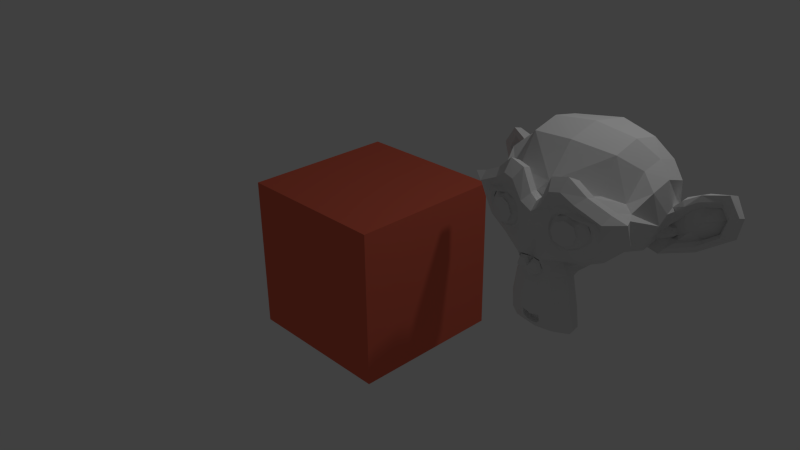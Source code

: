# Source: test.blend  (saved by Blender 2.75.0; exported with 4.5.12 LTS)
import bpy
from mathutils import Matrix  # noqa: F401  (used for matrix-valued properties, if any)

bpy.ops.wm.read_factory_settings(use_empty=True)
scene = bpy.context.scene
scene.name = 'Scene'

# ---- collections
col_collection_1 = bpy.data.collections.new('Collection 1'); scene.collection.children.link(col_collection_1)

# ---- materials (node trees are filled in below, after node groups)
mat_material_002 = bpy.data.materials.new('Material.002')
mat_material_002.alpha_threshold = 0.0
mat_material_002.use_transparent_shadow = False
mat_material_002.roughness = 0.5
mat_material = bpy.data.materials.new('Material')
mat_material.alpha_threshold = 0.0
mat_material.use_transparent_shadow = False
mat_material.diffuse_color = (0.8, 0.1495, 0.08909, 1.0)
mat_material.roughness = 0.5
mat_material.line_color = (0.0, 0.0, 0.0, 1.0)

# ---- material node trees

# ---- world
world_world = bpy.data.worlds.new('World'); scene.world = world_world
world_world.color = (0.05088, 0.05088, 0.05088)
world_world.use_sun_shadow = False
world_world.sun_shadow_jitter_overblur = 0.0
world_world.cycles.sampling_method = 'MANUAL'
world_world.cycles.sample_map_resolution = 256

# ---- cameras
cam_camera = bpy.data.cameras.new('Camera')
cam_camera.clip_end = 100.0
cam_camera.lens = 35.0
cam_camera.sensor_width = 32.0
cam_camera.sensor_height = 18.0
cam_camera.ortho_scale = 7.314
cam_camera.dof.focus_distance = 0.0
cam_camera.dof.aperture_fstop = 128.0

# ---- lights
light_lamp = bpy.data.lights.new('Lamp', 'POINT')
light_lamp.transmission_factor = 0.0
light_lamp.cutoff_distance = 30.0
light_lamp.energy = 100.0
light_lamp.shadow_buffer_clip_start = 1.001
light_lamp.shadow_soft_size = 0.1
light_lamp.shadow_maximum_resolution = 0.006
light_lamp.use_absolute_resolution = True
light_lamp.cycles.use_multiple_importance_sampling = False

# ---- meshes
me_suzanne = bpy.data.meshes.new('Suzanne')
me_suzanne.from_pydata([(0.4375, -0.7656, 0.1641), (-0.4375, -0.7656, 0.1641), (0.5, -0.6875, 0.09375), (-0.5, -0.6875, 0.09375), (0.5469, -0.5781, 0.05469), (-0.5469, -0.5781, 0.05469), (0.3516, -0.6172, -0.02344), (-0.3516, -0.6172, -0.02344), (0.3516, -0.7188, 0.03125), (-0.3516, -0.7188, 0.03125), (0.3516, -0.7812, 0.1328), (-0.3516, -0.7812, 0.1328), (0.2734, -0.7969, 0.1641), (-0.2734, -0.7969, 0.1641), (0.2031, -0.7422, 0.09375), (-0.2031, -0.7422, 0.09375), (0.1562, -0.6484, 0.05469), (-0.1562, -0.6484, 0.05469), (0.07812, -0.6562, 0.2422), (-0.07812, -0.6562, 0.2422), (0.1406, -0.7422, 0.2422), (-0.1406, -0.7422, 0.2422), (0.2422, -0.7969, 0.2422), (-0.2422, -0.7969, 0.2422), (0.2734, -0.7969, 0.3281), (-0.2734, -0.7969, 0.3281), (0.2031, -0.7422, 0.3906), (-0.2031, -0.7422, 0.3906), (0.1562, -0.6484, 0.4375), (-0.1562, -0.6484, 0.4375), (0.3516, -0.6172, 0.5156), (-0.3516, -0.6172, 0.5156), (0.3516, -0.7188, 0.4531), (-0.3516, -0.7188, 0.4531), (0.3516, -0.7812, 0.3594), (-0.3516, -0.7812, 0.3594), (0.4375, -0.7656, 0.3281), (-0.4375, -0.7656, 0.3281), (0.5, -0.6875, 0.3906), (-0.5, -0.6875, 0.3906), (0.5469, -0.5781, 0.4375), (-0.5469, -0.5781, 0.4375), (0.625, -0.5625, 0.2422), (-0.625, -0.5625, 0.2422), (0.5625, -0.6719, 0.2422), (-0.5625, -0.6719, 0.2422), (0.4688, -0.7578, 0.2422), (-0.4688, -0.7578, 0.2422), (0.4766, -0.7734, 0.2422), (-0.4766, -0.7734, 0.2422), (0.4453, -0.7812, 0.3359), (-0.4453, -0.7812, 0.3359), (0.3516, -0.8047, 0.375), (-0.3516, -0.8047, 0.375), (0.2656, -0.8203, 0.3359), (-0.2656, -0.8203, 0.3359), (0.2266, -0.8203, 0.2422), (-0.2266, -0.8203, 0.2422), (0.2656, -0.8203, 0.1562), (-0.2656, -0.8203, 0.1562), (0.3516, -0.8281, 0.2422), (-0.3516, -0.8281, 0.2422), (0.3516, -0.8047, 0.1172), (-0.3516, -0.8047, 0.1172), (0.4453, -0.7812, 0.1562), (-0.4453, -0.7812, 0.1562), (0.0, -0.7422, 0.4297), (0.0, -0.8203, 0.3516), (0.0, -0.7344, -0.6797), (0.0, -0.7812, -0.3203), (0.0, -0.7969, -0.1875), (0.0, -0.7188, -0.7734), (0.0, -0.6016, 0.4062), (0.0, -0.5703, 0.5703), (0.0, 0.5469, 0.8984), (0.0, 0.8516, 0.5625), (0.0, 0.8281, 0.07031), (0.0, 0.3516, -0.3828), (0.2031, -0.5625, -0.1875), (-0.2031, -0.5625, -0.1875), (0.3125, -0.5703, -0.4375), (-0.3125, -0.5703, -0.4375), (0.3516, -0.5703, -0.6953), (-0.3516, -0.5703, -0.6953), (0.3672, -0.5312, -0.8906), (-0.3672, -0.5312, -0.8906), (0.3281, -0.5234, -0.9453), (-0.3281, -0.5234, -0.9453), (0.1797, -0.5547, -0.9688), (-0.1797, -0.5547, -0.9688), (0.0, -0.5781, -0.9844), (0.4375, -0.5312, -0.1406), (-0.4375, -0.5312, -0.1406), (0.6328, -0.5391, -0.03906), (-0.6328, -0.5391, -0.03906), (0.8281, -0.4453, 0.1484), (-0.8281, -0.4453, 0.1484), (0.8594, -0.5938, 0.4297), (-0.8594, -0.5938, 0.4297), (0.7109, -0.625, 0.4844), (-0.7109, -0.625, 0.4844), (0.4922, -0.6875, 0.6016), (-0.4922, -0.6875, 0.6016), (0.3203, -0.7344, 0.7578), (-0.3203, -0.7344, 0.7578), (0.1562, -0.7578, 0.7188), (-0.1562, -0.7578, 0.7188), (0.0625, -0.75, 0.4922), (-0.0625, -0.75, 0.4922), (0.1641, -0.7734, 0.4141), (-0.1641, -0.7734, 0.4141), (0.125, -0.7656, 0.3047), (-0.125, -0.7656, 0.3047), (0.2031, -0.7422, 0.09375), (-0.2031, -0.7422, 0.09375), (0.375, -0.7031, 0.01562), (-0.375, -0.7031, 0.01562), (0.4922, -0.6719, 0.0625), (-0.4922, -0.6719, 0.0625), (0.625, -0.6484, 0.1875), (-0.625, -0.6484, 0.1875), (0.6406, -0.6484, 0.2969), (-0.6406, -0.6484, 0.2969), (0.6016, -0.6641, 0.375), (-0.6016, -0.6641, 0.375), (0.4297, -0.7188, 0.4375), (-0.4297, -0.7188, 0.4375), (0.25, -0.7578, 0.4688), (-0.25, -0.7578, 0.4688), (0.0, -0.7344, -0.7656), (0.1094, -0.7344, -0.7188), (-0.1094, -0.7344, -0.7188), (0.1172, -0.7109, -0.8359), (-0.1172, -0.7109, -0.8359), (0.0625, -0.6953, -0.8828), (-0.0625, -0.6953, -0.8828), (0.0, -0.6875, -0.8906), (0.0, -0.75, -0.1953), (0.0, -0.7422, -0.1406), (0.1016, -0.7422, -0.1484), (-0.1016, -0.7422, -0.1484), (0.125, -0.75, -0.2266), (-0.125, -0.75, -0.2266), (0.08594, -0.7422, -0.2891), (-0.08594, -0.7422, -0.2891), (0.3984, -0.6719, -0.04688), (-0.3984, -0.6719, -0.04688), (0.6172, -0.625, 0.05469), (-0.6172, -0.625, 0.05469), (0.7266, -0.6016, 0.2031), (-0.7266, -0.6016, 0.2031), (0.7422, -0.6562, 0.375), (-0.7422, -0.6562, 0.375), (0.6875, -0.7266, 0.4141), (-0.6875, -0.7266, 0.4141), (0.4375, -0.7969, 0.5469), (-0.4375, -0.7969, 0.5469), (0.3125, -0.8359, 0.6406), (-0.3125, -0.8359, 0.6406), (0.2031, -0.8516, 0.6172), (-0.2031, -0.8516, 0.6172), (0.1016, -0.8438, 0.4297), (-0.1016, -0.8438, 0.4297), (0.125, -0.8125, -0.1016), (-0.125, -0.8125, -0.1016), (0.2109, -0.7109, -0.4453), (-0.2109, -0.7109, -0.4453), (0.25, -0.6875, -0.7031), (-0.25, -0.6875, -0.7031), (0.2656, -0.6641, -0.8203), (-0.2656, -0.6641, -0.8203), (0.2344, -0.6328, -0.9141), (-0.2344, -0.6328, -0.9141), (0.1641, -0.6328, -0.9297), (-0.1641, -0.6328, -0.9297), (0.0, -0.6406, -0.9453), (0.0, -0.7266, 0.04688), (0.0, -0.7656, 0.2109), (0.3281, -0.7422, 0.4766), (-0.3281, -0.7422, 0.4766), (0.1641, -0.75, 0.1406), (-0.1641, -0.75, 0.1406), (0.1328, -0.7578, 0.2109), (-0.1328, -0.7578, 0.2109), (0.1172, -0.7344, -0.6875), (-0.1172, -0.7344, -0.6875), (0.07812, -0.75, -0.4453), (-0.07812, -0.75, -0.4453), (0.0, -0.75, -0.4453), (0.0, -0.7422, -0.3281), (0.09375, -0.7812, -0.2734), (-0.09375, -0.7812, -0.2734), (0.1328, -0.7969, -0.2266), (-0.1328, -0.7969, -0.2266), (0.1094, -0.7812, -0.1328), (-0.1094, -0.7812, -0.1328), (0.03906, -0.7812, -0.125), (-0.03906, -0.7812, -0.125), (0.0, -0.8281, -0.2031), (0.04688, -0.8125, -0.1484), (-0.04688, -0.8125, -0.1484), (0.09375, -0.8125, -0.1562), (-0.09375, -0.8125, -0.1562), (0.1094, -0.8281, -0.2266), (-0.1094, -0.8281, -0.2266), (0.07812, -0.8047, -0.25), (-0.07812, -0.8047, -0.25), (0.0, -0.8047, -0.2891), (0.2578, -0.5547, -0.3125), (-0.2578, -0.5547, -0.3125), (0.1641, -0.7109, -0.2422), (-0.1641, -0.7109, -0.2422), (0.1797, -0.7109, -0.3125), (-0.1797, -0.7109, -0.3125), (0.2344, -0.5547, -0.25), (-0.2344, -0.5547, -0.25), (0.0, -0.6875, -0.875), (0.04688, -0.6875, -0.8672), (-0.04688, -0.6875, -0.8672), (0.09375, -0.7109, -0.8203), (-0.09375, -0.7109, -0.8203), (0.09375, -0.7266, -0.7422), (-0.09375, -0.7266, -0.7422), (0.0, -0.6562, -0.7812), (0.09375, -0.6641, -0.75), (-0.09375, -0.6641, -0.75), (0.09375, -0.6406, -0.8125), (-0.09375, -0.6406, -0.8125), (0.04688, -0.6328, -0.8516), (-0.04688, -0.6328, -0.8516), (0.0, -0.6328, -0.8594), (0.1719, -0.7812, 0.2188), (-0.1719, -0.7812, 0.2188), (0.1875, -0.7734, 0.1562), (-0.1875, -0.7734, 0.1562), (0.3359, -0.7578, 0.4297), (-0.3359, -0.7578, 0.4297), (0.2734, -0.7734, 0.4219), (-0.2734, -0.7734, 0.4219), (0.4219, -0.7734, 0.3984), (-0.4219, -0.7734, 0.3984), (0.5625, -0.6953, 0.3516), (-0.5625, -0.6953, 0.3516), (0.5859, -0.6875, 0.2891), (-0.5859, -0.6875, 0.2891), (0.5781, -0.6797, 0.1953), (-0.5781, -0.6797, 0.1953), (0.4766, -0.7188, 0.1016), (-0.4766, -0.7188, 0.1016), (0.375, -0.7422, 0.0625), (-0.375, -0.7422, 0.0625), (0.2266, -0.7812, 0.1094), (-0.2266, -0.7812, 0.1094), (0.1797, -0.7812, 0.2969), (-0.1797, -0.7812, 0.2969), (0.2109, -0.7812, 0.375), (-0.2109, -0.7812, 0.375), (0.2344, -0.7578, 0.3594), (-0.2344, -0.7578, 0.3594), (0.1953, -0.7578, 0.2969), (-0.1953, -0.7578, 0.2969), (0.2422, -0.7578, 0.125), (-0.2422, -0.7578, 0.125), (0.375, -0.7266, 0.08594), (-0.375, -0.7266, 0.08594), (0.4609, -0.7031, 0.1172), (-0.4609, -0.7031, 0.1172), (0.5469, -0.6719, 0.2109), (-0.5469, -0.6719, 0.2109), (0.5547, -0.6719, 0.2812), (-0.5547, -0.6719, 0.2812), (0.5312, -0.6797, 0.3359), (-0.5312, -0.6797, 0.3359), (0.4141, -0.75, 0.3906), (-0.4141, -0.75, 0.3906), (0.2812, -0.7656, 0.3984), (-0.2812, -0.7656, 0.3984), (0.3359, -0.75, 0.4062), (-0.3359, -0.75, 0.4062), (0.2031, -0.75, 0.1719), (-0.2031, -0.75, 0.1719), (0.1953, -0.75, 0.2266), (-0.1953, -0.75, 0.2266), (0.1094, -0.6094, 0.4609), (-0.1094, -0.6094, 0.4609), (0.1953, -0.6172, 0.6641), (-0.1953, -0.6172, 0.6641), (0.3359, -0.5938, 0.6875), (-0.3359, -0.5938, 0.6875), (0.4844, -0.5547, 0.5547), (-0.4844, -0.5547, 0.5547), (0.6797, -0.4922, 0.4531), (-0.6797, -0.4922, 0.4531), (0.7969, -0.4609, 0.4062), (-0.7969, -0.4609, 0.4062), (0.7734, -0.375, 0.1641), (-0.7734, -0.375, 0.1641), (0.6016, -0.4141, 0.0), (-0.6016, -0.4141, 0.0), (0.4375, -0.4688, -0.09375), (-0.4375, -0.4688, -0.09375), (0.0, -0.2891, 0.8984), (0.0, 0.07812, 0.9844), (0.0, 0.6719, -0.1953), (0.0, -0.1875, -0.4609), (0.0, -0.4609, -0.9766), (0.0, -0.3438, -0.8047), (0.0, -0.3203, -0.5703), (0.0, -0.2812, -0.4844), (0.8516, -0.05469, 0.2344), (-0.8516, -0.05469, 0.2344), (0.8594, 0.04688, 0.3203), (-0.8594, 0.04688, 0.3203), (0.7734, 0.4375, 0.2656), (-0.7734, 0.4375, 0.2656), (0.4609, 0.7031, 0.4375), (-0.4609, 0.7031, 0.4375), (0.7344, -0.07031, -0.04688), (-0.7344, -0.07031, -0.04688), (0.5938, 0.1641, -0.125), (-0.5938, 0.1641, -0.125), (0.6406, 0.4297, -0.007812), (-0.6406, 0.4297, -0.007812), (0.3359, 0.6641, 0.05469), (-0.3359, 0.6641, 0.05469), (0.2344, -0.4062, -0.3516), (-0.2344, -0.4062, -0.3516), (0.1797, -0.2578, -0.4141), (-0.1797, -0.2578, -0.4141), (0.2891, -0.3828, -0.7109), (-0.2891, -0.3828, -0.7109), (0.25, -0.3906, -0.5), (-0.25, -0.3906, -0.5), (0.3281, -0.3984, -0.9141), (-0.3281, -0.3984, -0.9141), (0.1406, -0.3672, -0.7578), (-0.1406, -0.3672, -0.7578), (0.125, -0.3594, -0.5391), (-0.125, -0.3594, -0.5391), (0.1641, -0.4375, -0.9453), (-0.1641, -0.4375, -0.9453), (0.2188, -0.4297, -0.2812), (-0.2188, -0.4297, -0.2812), (0.2109, -0.4688, -0.2266), (-0.2109, -0.4688, -0.2266), (0.2031, -0.5, -0.1719), (-0.2031, -0.5, -0.1719), (0.2109, -0.1641, -0.3906), (-0.2109, -0.1641, -0.3906), (0.2969, 0.2656, -0.3125), (-0.2969, 0.2656, -0.3125), (0.3438, 0.5391, -0.1484), (-0.3438, 0.5391, -0.1484), (0.4531, 0.3828, 0.8672), (-0.4531, 0.3828, 0.8672), (0.4531, 0.07031, 0.9297), (-0.4531, 0.07031, 0.9297), (0.4531, -0.2344, 0.8516), (-0.4531, -0.2344, 0.8516), (0.4609, -0.4297, 0.5234), (-0.4609, -0.4297, 0.5234), (0.7266, -0.3359, 0.4062), (-0.7266, -0.3359, 0.4062), (0.6328, -0.2812, 0.4531), (-0.6328, -0.2812, 0.4531), (0.6406, -0.05469, 0.7031), (-0.6406, -0.05469, 0.7031), (0.7969, -0.125, 0.5625), (-0.7969, -0.125, 0.5625), (0.7969, 0.1172, 0.6172), (-0.7969, 0.1172, 0.6172), (0.6406, 0.1953, 0.75), (-0.6406, 0.1953, 0.75), (0.6406, 0.4453, 0.6797), (-0.6406, 0.4453, 0.6797), (0.7969, 0.3594, 0.5391), (-0.7969, 0.3594, 0.5391), (0.6172, 0.5859, 0.3281), (-0.6172, 0.5859, 0.3281), (0.4844, 0.5469, 0.02344), (-0.4844, 0.5469, 0.02344), (0.8203, 0.2031, 0.3281), (-0.8203, 0.2031, 0.3281), (0.4062, -0.1484, -0.1719), (-0.4062, -0.1484, -0.1719), (0.4297, 0.2109, -0.1953), (-0.4297, 0.2109, -0.1953), (0.8906, 0.2344, 0.4062), (-0.8906, 0.2344, 0.4062), (0.7734, 0.125, -0.1406), (-0.7734, 0.125, -0.1406), (1.039, 0.3281, -0.1016), (-1.039, 0.3281, -0.1016), (1.281, 0.4297, 0.05469), (-1.281, 0.4297, 0.05469), (1.352, 0.4219, 0.3203), (-1.352, 0.4219, 0.3203), (1.234, 0.4219, 0.5078), (-1.234, 0.4219, 0.5078), (1.023, 0.3125, 0.4766), (-1.023, 0.3125, 0.4766), (1.016, 0.2891, 0.4141), (-1.016, 0.2891, 0.4141), (1.188, 0.3906, 0.4375), (-1.188, 0.3906, 0.4375), (1.266, 0.4062, 0.2891), (-1.266, 0.4062, 0.2891), (1.211, 0.4062, 0.07812), (-1.211, 0.4062, 0.07812), (1.031, 0.3047, -0.03906), (-1.031, 0.3047, -0.03906), (0.8281, 0.1328, -0.07031), (-0.8281, 0.1328, -0.07031), (0.9219, 0.2188, 0.3594), (-0.9219, 0.2188, 0.3594), (0.9453, 0.2891, 0.3047), (-0.9453, 0.2891, 0.3047), (0.8828, 0.2109, -0.02344), (-0.8828, 0.2109, -0.02344), (1.039, 0.3672, 0.0), (-1.039, 0.3672, 0.0), (1.188, 0.4453, 0.09375), (-1.188, 0.4453, 0.09375), (1.234, 0.4453, 0.25), (-1.234, 0.4453, 0.25), (1.172, 0.4375, 0.3594), (-1.172, 0.4375, 0.3594), (1.023, 0.3594, 0.3438), (-1.023, 0.3594, 0.3438), (0.8438, 0.2109, 0.2891), (-0.8438, 0.2109, 0.2891), (0.8359, 0.2734, 0.1719), (-0.8359, 0.2734, 0.1719), (0.7578, 0.2734, 0.09375), (-0.7578, 0.2734, 0.09375), (0.8203, 0.2734, 0.08594), (-0.8203, 0.2734, 0.08594), (0.8438, 0.2734, 0.01562), (-0.8438, 0.2734, 0.01562), (0.8125, 0.2734, -0.01562), (-0.8125, 0.2734, -0.01562), (0.7266, 0.07031, 0.0), (-0.7266, 0.07031, 0.0), (0.7188, 0.1719, -0.02344), (-0.7188, 0.1719, -0.02344), (0.7188, 0.1875, 0.03906), (-0.7188, 0.1875, 0.03906), (0.7969, 0.2109, 0.2031), (-0.7969, 0.2109, 0.2031), (0.8906, 0.2656, 0.2422), (-0.8906, 0.2656, 0.2422), (0.8906, 0.3203, 0.2344), (-0.8906, 0.3203, 0.2344), (0.8125, 0.3203, -0.01562), (-0.8125, 0.3203, -0.01562), (0.8516, 0.3203, 0.01562), (-0.8516, 0.3203, 0.01562), (0.8281, 0.3203, 0.07812), (-0.8281, 0.3203, 0.07812), (0.7656, 0.3203, 0.09375), (-0.7656, 0.3203, 0.09375), (0.8438, 0.3203, 0.1719), (-0.8438, 0.3203, 0.1719), (1.039, 0.4141, 0.3281), (-1.039, 0.4141, 0.3281), (1.188, 0.4844, 0.3438), (-1.188, 0.4844, 0.3438), (1.258, 0.4922, 0.2422), (-1.258, 0.4922, 0.2422), (1.211, 0.4844, 0.08594), (-1.211, 0.4844, 0.08594), (1.047, 0.4219, 0.0), (-1.047, 0.4219, 0.0), (0.8828, 0.2656, -0.01562), (-0.8828, 0.2656, -0.01562), (0.9531, 0.3438, 0.2891), (-0.9531, 0.3438, 0.2891), (0.8906, 0.3281, 0.1094), (-0.8906, 0.3281, 0.1094), (0.9375, 0.3359, 0.0625), (-0.9375, 0.3359, 0.0625), (1.0, 0.3672, 0.125), (-1.0, 0.3672, 0.125), (0.9609, 0.3516, 0.1719), (-0.9609, 0.3516, 0.1719), (1.016, 0.375, 0.2344), (-1.016, 0.375, 0.2344), (1.055, 0.3828, 0.1875), (-1.055, 0.3828, 0.1875), (1.109, 0.3906, 0.2109), (-1.109, 0.3906, 0.2109), (1.086, 0.3906, 0.2734), (-1.086, 0.3906, 0.2734), (1.023, 0.4844, 0.4375), (-1.023, 0.4844, 0.4375), (1.25, 0.5469, 0.4688), (-1.25, 0.5469, 0.4688), (1.367, 0.5, 0.2969), (-1.367, 0.5, 0.2969), (1.312, 0.5312, 0.05469), (-1.312, 0.5312, 0.05469), (1.039, 0.4922, -0.08594), (-1.039, 0.4922, -0.08594), (0.7891, 0.3281, -0.125), (-0.7891, 0.3281, -0.125), (0.8594, 0.3828, 0.3828), (-0.8594, 0.3828, 0.3828)], [], [(46, 0, 2, 44), (3, 1, 47, 45), (44, 2, 4, 42), (5, 3, 45, 43), (2, 8, 6, 4), (7, 9, 3, 5), (0, 10, 8, 2), (9, 11, 1, 3), (10, 12, 14, 8), (15, 13, 11, 9), (8, 14, 16, 6), (17, 15, 9, 7), (14, 20, 18, 16), (19, 21, 15, 17), (12, 22, 20, 14), (21, 23, 13, 15), (22, 24, 26, 20), (27, 25, 23, 21), (20, 26, 28, 18), (29, 27, 21, 19), (26, 32, 30, 28), (31, 33, 27, 29), (24, 34, 32, 26), (33, 35, 25, 27), (34, 36, 38, 32), (39, 37, 35, 33), (32, 38, 40, 30), (41, 39, 33, 31), (38, 44, 42, 40), (43, 45, 39, 41), (36, 46, 44, 38), (45, 47, 37, 39), (46, 36, 50, 48), (51, 37, 47, 49), (36, 34, 52, 50), (53, 35, 37, 51), (34, 24, 54, 52), (55, 25, 35, 53), (24, 22, 56, 54), (57, 23, 25, 55), (22, 12, 58, 56), (59, 13, 23, 57), (12, 10, 62, 58), (63, 11, 13, 59), (10, 0, 64, 62), (65, 1, 11, 63), (0, 46, 48, 64), (49, 47, 1, 65), (60, 64, 48), (49, 65, 61), (62, 64, 60), (61, 65, 63), (60, 58, 62), (63, 59, 61), (60, 56, 58), (59, 57, 61), (60, 54, 56), (57, 55, 61), (60, 52, 54), (55, 53, 61), (60, 50, 52), (53, 51, 61), (60, 48, 50), (51, 49, 61), (88, 173, 175, 90), (175, 174, 89, 90), (86, 171, 173, 88), (174, 172, 87, 89), (84, 169, 171, 86), (172, 170, 85, 87), (82, 167, 169, 84), (170, 168, 83, 85), (80, 165, 167, 82), (168, 166, 81, 83), (78, 91, 145, 163), (146, 92, 79, 164), (91, 93, 147, 145), (148, 94, 92, 146), (93, 95, 149, 147), (150, 96, 94, 148), (95, 97, 151, 149), (152, 98, 96, 150), (97, 99, 153, 151), (154, 100, 98, 152), (99, 101, 155, 153), (156, 102, 100, 154), (101, 103, 157, 155), (158, 104, 102, 156), (103, 105, 159, 157), (160, 106, 104, 158), (105, 107, 161, 159), (162, 108, 106, 160), (107, 66, 67, 161), (67, 66, 108, 162), (109, 127, 159, 161), (160, 128, 110, 162), (127, 178, 157, 159), (158, 179, 128, 160), (125, 155, 157, 178), (158, 156, 126, 179), (123, 153, 155, 125), (156, 154, 124, 126), (121, 151, 153, 123), (154, 152, 122, 124), (119, 149, 151, 121), (152, 150, 120, 122), (117, 147, 149, 119), (150, 148, 118, 120), (115, 145, 147, 117), (148, 146, 116, 118), (113, 163, 145, 115), (146, 164, 114, 116), (113, 180, 176, 163), (176, 181, 114, 164), (109, 161, 67, 111), (67, 162, 110, 112), (111, 67, 177, 182), (177, 67, 112, 183), (176, 180, 182, 177), (183, 181, 176, 177), (134, 136, 175, 173), (175, 136, 135, 174), (132, 134, 173, 171), (174, 135, 133, 172), (130, 132, 171, 169), (172, 133, 131, 170), (165, 186, 184, 167), (185, 187, 166, 168), (130, 169, 167, 184), (168, 170, 131, 185), (143, 189, 188, 186), (188, 189, 144, 187), (184, 186, 188, 68), (188, 187, 185, 68), (129, 130, 184, 68), (185, 131, 129, 68), (141, 192, 190, 143), (191, 193, 142, 144), (139, 194, 192, 141), (193, 195, 140, 142), (138, 196, 194, 139), (195, 197, 138, 140), (137, 70, 196, 138), (197, 70, 137, 138), (189, 143, 190, 69), (191, 144, 189, 69), (69, 190, 205, 207), (206, 191, 69, 207), (70, 198, 199, 196), (200, 198, 70, 197), (196, 199, 201, 194), (202, 200, 197, 195), (194, 201, 203, 192), (204, 202, 195, 193), (192, 203, 205, 190), (206, 204, 193, 191), (198, 203, 201, 199), (202, 204, 198, 200), (198, 207, 205, 203), (206, 207, 198, 204), (138, 139, 163, 176), (164, 140, 138, 176), (139, 141, 210, 163), (211, 142, 140, 164), (141, 143, 212, 210), (213, 144, 142, 211), (143, 186, 165, 212), (166, 187, 144, 213), (80, 208, 212, 165), (213, 209, 81, 166), (208, 214, 210, 212), (211, 215, 209, 213), (78, 163, 210, 214), (211, 164, 79, 215), (130, 129, 71, 221), (71, 129, 131, 222), (132, 130, 221, 219), (222, 131, 133, 220), (134, 132, 219, 217), (220, 133, 135, 218), (136, 134, 217, 216), (218, 135, 136, 216), (216, 217, 228, 230), (229, 218, 216, 230), (217, 219, 226, 228), (227, 220, 218, 229), (219, 221, 224, 226), (225, 222, 220, 227), (221, 71, 223, 224), (223, 71, 222, 225), (223, 230, 228, 224), (229, 230, 223, 225), (224, 228, 226), (227, 229, 225), (182, 180, 233, 231), (234, 181, 183, 232), (111, 182, 231, 253), (232, 183, 112, 254), (109, 111, 253, 255), (254, 112, 110, 256), (180, 113, 251, 233), (252, 114, 181, 234), (113, 115, 249, 251), (250, 116, 114, 252), (115, 117, 247, 249), (248, 118, 116, 250), (117, 119, 245, 247), (246, 120, 118, 248), (119, 121, 243, 245), (244, 122, 120, 246), (121, 123, 241, 243), (242, 124, 122, 244), (123, 125, 239, 241), (240, 126, 124, 242), (125, 178, 235, 239), (236, 179, 126, 240), (178, 127, 237, 235), (238, 128, 179, 236), (127, 109, 255, 237), (256, 110, 128, 238), (237, 255, 257, 275), (258, 256, 238, 276), (235, 237, 275, 277), (276, 238, 236, 278), (239, 235, 277, 273), (278, 236, 240, 274), (241, 239, 273, 271), (274, 240, 242, 272), (243, 241, 271, 269), (272, 242, 244, 270), (245, 243, 269, 267), (270, 244, 246, 268), (247, 245, 267, 265), (268, 246, 248, 266), (249, 247, 265, 263), (266, 248, 250, 264), (251, 249, 263, 261), (264, 250, 252, 262), (233, 251, 261, 279), (262, 252, 234, 280), (255, 253, 259, 257), (260, 254, 256, 258), (253, 231, 281, 259), (282, 232, 254, 260), (231, 233, 279, 281), (280, 234, 232, 282), (66, 107, 283, 72), (284, 108, 66, 72), (107, 105, 285, 283), (286, 106, 108, 284), (105, 103, 287, 285), (288, 104, 106, 286), (103, 101, 289, 287), (290, 102, 104, 288), (101, 99, 291, 289), (292, 100, 102, 290), (99, 97, 293, 291), (294, 98, 100, 292), (97, 95, 295, 293), (296, 96, 98, 294), (95, 93, 297, 295), (298, 94, 96, 296), (93, 91, 299, 297), (300, 92, 94, 298), (307, 308, 327, 337), (328, 308, 307, 338), (306, 307, 337, 335), (338, 307, 306, 336), (305, 306, 335, 339), (336, 306, 305, 340), (88, 90, 305, 339), (305, 90, 89, 340), (86, 88, 339, 333), (340, 89, 87, 334), (84, 86, 333, 329), (334, 87, 85, 330), (82, 84, 329, 331), (330, 85, 83, 332), (329, 335, 337, 331), (338, 336, 330, 332), (329, 333, 339, 335), (340, 334, 330, 336), (325, 331, 337, 327), (338, 332, 326, 328), (80, 82, 331, 325), (332, 83, 81, 326), (208, 341, 343, 214), (344, 342, 209, 215), (80, 325, 341, 208), (342, 326, 81, 209), (78, 214, 343, 345), (344, 215, 79, 346), (78, 345, 299, 91), (300, 346, 79, 92), (76, 323, 351, 303), (352, 324, 76, 303), (303, 351, 349, 77), (350, 352, 303, 77), (77, 349, 347, 304), (348, 350, 77, 304), (304, 347, 327, 308), (328, 348, 304, 308), (325, 327, 347, 341), (348, 328, 326, 342), (295, 297, 317, 309), (318, 298, 296, 310), (75, 315, 323, 76), (324, 316, 75, 76), (301, 357, 355, 302), (356, 358, 301, 302), (302, 355, 353, 74), (354, 356, 302, 74), (74, 353, 315, 75), (316, 354, 74, 75), (291, 293, 361, 363), (362, 294, 292, 364), (363, 361, 367, 365), (368, 362, 364, 366), (365, 367, 369, 371), (370, 368, 366, 372), (371, 369, 375, 373), (376, 370, 372, 374), (313, 377, 373, 375), (374, 378, 314, 376), (315, 353, 373, 377), (374, 354, 316, 378), (353, 355, 371, 373), (372, 356, 354, 374), (355, 357, 365, 371), (366, 358, 356, 372), (357, 359, 363, 365), (364, 360, 358, 366), (289, 291, 363, 359), (364, 292, 290, 360), (73, 359, 357, 301), (358, 360, 73, 301), (283, 285, 287, 289), (288, 286, 284, 290), (283, 289, 359, 73), (360, 290, 284, 73), (72, 283, 73), (73, 284, 72), (293, 295, 309, 361), (310, 296, 294, 362), (309, 311, 367, 361), (368, 312, 310, 362), (311, 381, 369, 367), (370, 382, 312, 368), (313, 375, 369, 381), (370, 376, 314, 382), (347, 349, 385, 383), (386, 350, 348, 384), (317, 383, 385, 319), (386, 384, 318, 320), (297, 299, 383, 317), (384, 300, 298, 318), (299, 343, 341, 383), (342, 344, 300, 384), (341, 347, 383), (384, 348, 342), (299, 345, 343), (344, 346, 300), (313, 321, 379, 377), (380, 322, 314, 378), (315, 377, 379, 323), (380, 378, 316, 324), (319, 385, 379, 321), (380, 386, 320, 322), (349, 351, 379, 385), (380, 352, 350, 386), (323, 379, 351), (352, 380, 324), (399, 387, 413, 401), (414, 388, 400, 402), (399, 401, 403, 397), (404, 402, 400, 398), (397, 403, 405, 395), (406, 404, 398, 396), (395, 405, 407, 393), (408, 406, 396, 394), (393, 407, 409, 391), (410, 408, 394, 392), (391, 409, 411, 389), (412, 410, 392, 390), (409, 419, 417, 411), (418, 420, 410, 412), (407, 421, 419, 409), (420, 422, 408, 410), (405, 423, 421, 407), (422, 424, 406, 408), (403, 425, 423, 405), (424, 426, 404, 406), (401, 427, 425, 403), (426, 428, 402, 404), (401, 413, 415, 427), (416, 414, 402, 428), (317, 319, 443, 441), (444, 320, 318, 442), (319, 389, 411, 443), (412, 390, 320, 444), (309, 317, 441, 311), (442, 318, 310, 312), (381, 429, 413, 387), (414, 430, 382, 388), (411, 417, 439, 443), (440, 418, 412, 444), (437, 445, 443, 439), (444, 446, 438, 440), (433, 445, 437, 435), (438, 446, 434, 436), (431, 447, 445, 433), (446, 448, 432, 434), (429, 447, 431, 449), (432, 448, 430, 450), (413, 429, 449, 415), (450, 430, 414, 416), (311, 447, 429, 381), (430, 448, 312, 382), (311, 441, 445, 447), (446, 442, 312, 448), (441, 443, 445), (446, 444, 442), (415, 449, 451, 475), (452, 450, 416, 476), (449, 431, 461, 451), (462, 432, 450, 452), (431, 433, 459, 461), (460, 434, 432, 462), (433, 435, 457, 459), (458, 436, 434, 460), (435, 437, 455, 457), (456, 438, 436, 458), (437, 439, 453, 455), (454, 440, 438, 456), (439, 417, 473, 453), (474, 418, 440, 454), (427, 415, 475, 463), (476, 416, 428, 464), (425, 427, 463, 465), (464, 428, 426, 466), (423, 425, 465, 467), (466, 426, 424, 468), (421, 423, 467, 469), (468, 424, 422, 470), (419, 421, 469, 471), (470, 422, 420, 472), (417, 419, 471, 473), (472, 420, 418, 474), (457, 455, 479, 477), (480, 456, 458, 478), (477, 479, 481, 483), (482, 480, 478, 484), (483, 481, 487, 485), (488, 482, 484, 486), (485, 487, 489, 491), (490, 488, 486, 492), (463, 475, 485, 491), (486, 476, 464, 492), (451, 483, 485, 475), (486, 484, 452, 476), (451, 461, 477, 483), (478, 462, 452, 484), (457, 477, 461, 459), (462, 478, 458, 460), (453, 473, 479, 455), (480, 474, 454, 456), (471, 481, 479, 473), (480, 482, 472, 474), (469, 487, 481, 471), (482, 488, 470, 472), (467, 489, 487, 469), (488, 490, 468, 470), (465, 491, 489, 467), (490, 492, 466, 468), (463, 491, 465), (466, 492, 464), (391, 389, 503, 501), (504, 390, 392, 502), (393, 391, 501, 499), (502, 392, 394, 500), (395, 393, 499, 497), (500, 394, 396, 498), (397, 395, 497, 495), (498, 396, 398, 496), (399, 397, 495, 493), (496, 398, 400, 494), (387, 399, 493, 505), (494, 400, 388, 506), (493, 501, 503, 505), (504, 502, 494, 506), (493, 495, 499, 501), (500, 496, 494, 502), (495, 497, 499), (500, 498, 496), (313, 381, 387, 505), (388, 382, 314, 506), (313, 505, 503, 321), (504, 506, 314, 322), (319, 321, 503, 389), (504, 322, 320, 390)])
_uv = me_suzanne.uv_layers.new(name='UVMap')
_uv.uv.foreach_set('vector', [0.4076, 0.4591, 0.3991, 0.4367, 0.4134, 0.4055, 0.4295, 0.451, 0.2274, 0.5567, 0.2485, 0.5623, 0.2497, 0.5903, 0.2295, 0.6117, 0.4295, 0.451, 0.4134, 0.4055, 0.4333, 0.3847, 0.4513, 0.4477, 0.2058, 0.5629, 0.2274, 0.5567, 0.2295, 0.6117, 0.2096, 0.6345, 0.4134, 0.4055, 0.3824, 0.3979, 0.3892, 0.3703, 0.4333, 0.3847, 0.2331, 0.5003, 0.2472, 0.5119, 0.2274, 0.5567, 0.2058, 0.5629, 0.3991, 0.4367, 0.3829, 0.4358, 0.3824, 0.3979, 0.4134, 0.4055, 0.2472, 0.5119, 0.26, 0.5401, 0.2485, 0.5623, 0.2274, 0.5567, 0.3829, 0.4358, 0.3708, 0.4564, 0.3575, 0.4416, 0.3824, 0.3979, 0.2797, 0.509, 0.2758, 0.5381, 0.26, 0.5401, 0.2472, 0.5119, 0.3824, 0.3979, 0.3575, 0.4416, 0.3506, 0.4332, 0.3892, 0.3703, 0.2814, 0.4934, 0.2797, 0.509, 0.2472, 0.5119, 0.2331, 0.5003, 0.3575, 0.4416, 0.3564, 0.5066, 0.3492, 0.5264, 0.3506, 0.4332, 0.3165, 0.555, 0.3042, 0.5522, 0.2797, 0.509, 0.2814, 0.4934, 0.3708, 0.4564, 0.3703, 0.4872, 0.3564, 0.5066, 0.3575, 0.4416, 0.3042, 0.5522, 0.2873, 0.559, 0.2758, 0.5381, 0.2797, 0.509, 0.3703, 0.4872, 0.3799, 0.5104, 0.3763, 0.546, 0.3564, 0.5066, 0.3051, 0.6081, 0.2889, 0.5889, 0.2873, 0.559, 0.3042, 0.5522, 0.3564, 0.5066, 0.3763, 0.546, 0.3786, 0.582, 0.3492, 0.5264, 0.3181, 0.6352, 0.3051, 0.6081, 0.3042, 0.5522, 0.3165, 0.555, 0.3763, 0.546, 0.4039, 0.5435, 0.417, 0.5735, 0.3786, 0.582, 0.2862, 0.6856, 0.2839, 0.6462, 0.3051, 0.6081, 0.3181, 0.6352, 0.3799, 0.5104, 0.3941, 0.51, 0.4039, 0.5435, 0.3763, 0.546, 0.2839, 0.6462, 0.2783, 0.6089, 0.2889, 0.5889, 0.3051, 0.6081, 0.3941, 0.51, 0.4061, 0.4897, 0.4245, 0.5053, 0.4039, 0.5435, 0.2525, 0.6472, 0.2617, 0.6109, 0.2783, 0.6089, 0.2839, 0.6462, 0.4039, 0.5435, 0.4245, 0.5053, 0.4447, 0.521, 0.417, 0.5735, 0.2408, 0.6853, 0.2525, 0.6472, 0.2839, 0.6462, 0.2862, 0.6856, 0.4245, 0.5053, 0.4295, 0.451, 0.4513, 0.4477, 0.4447, 0.521, 0.2096, 0.6345, 0.2295, 0.6117, 0.2525, 0.6472, 0.2408, 0.6853, 0.4061, 0.4897, 0.4076, 0.4591, 0.4295, 0.451, 0.4245, 0.5053, 0.2295, 0.6117, 0.2497, 0.5903, 0.2617, 0.6109, 0.2525, 0.6472, 0.4076, 0.4591, 0.4061, 0.4897, 0.406, 0.4902, 0.4072, 0.4577, 0.262, 0.6111, 0.2617, 0.6109, 0.2497, 0.5903, 0.2496, 0.5886, 0.4061, 0.4897, 0.3941, 0.51, 0.3929, 0.5129, 0.406, 0.4902, 0.2803, 0.6092, 0.2783, 0.6089, 0.2617, 0.6109, 0.262, 0.6111, 0.3941, 0.51, 0.3799, 0.5104, 0.3775, 0.5121, 0.3929, 0.5129, 0.2913, 0.5866, 0.2889, 0.5889, 0.2783, 0.6089, 0.2803, 0.6092, 0.3799, 0.5104, 0.3703, 0.4872, 0.3663, 0.4881, 0.3775, 0.5121, 0.2904, 0.5538, 0.2873, 0.559, 0.2889, 0.5889, 0.2913, 0.5866, 0.3703, 0.4872, 0.3708, 0.4564, 0.3675, 0.4542, 0.3663, 0.4881, 0.2773, 0.5319, 0.2758, 0.5381, 0.2873, 0.559, 0.2904, 0.5538, 0.3708, 0.4564, 0.3829, 0.4358, 0.3802, 0.4304, 0.3675, 0.4542, 0.26, 0.5325, 0.26, 0.5401, 0.2758, 0.5381, 0.2773, 0.5319, 0.3829, 0.4358, 0.3991, 0.4367, 0.3984, 0.4331, 0.3802, 0.4304, 0.2478, 0.5587, 0.2485, 0.5623, 0.26, 0.5401, 0.26, 0.5325, 0.3991, 0.4367, 0.4076, 0.4591, 0.4072, 0.4577, 0.3984, 0.4331, 0.2496, 0.5886, 0.2497, 0.5903, 0.2485, 0.5623, 0.2478, 0.5587, 0.3848, 0.471, 0.3984, 0.4331, 0.4072, 0.4577, 0.2496, 0.5886, 0.2478, 0.5587, 0.271, 0.568, 0.3802, 0.4304, 0.3984, 0.4331, 0.3848, 0.471, 0.271, 0.568, 0.2478, 0.5587, 0.26, 0.5325, 0.3848, 0.471, 0.3675, 0.4542, 0.3802, 0.4304, 0.26, 0.5325, 0.2773, 0.5319, 0.271, 0.568, 0.3848, 0.471, 0.3663, 0.4881, 0.3675, 0.4542, 0.2773, 0.5319, 0.2904, 0.5538, 0.271, 0.568, 0.3848, 0.471, 0.3775, 0.5121, 0.3663, 0.4881, 0.2904, 0.5538, 0.2913, 0.5866, 0.271, 0.568, 0.3848, 0.471, 0.3929, 0.5129, 0.3775, 0.5121, 0.2913, 0.5866, 0.2803, 0.6092, 0.271, 0.568, 0.3848, 0.471, 0.406, 0.4902, 0.3929, 0.5129, 0.2803, 0.6092, 0.262, 0.6111, 0.271, 0.568, 0.3848, 0.471, 0.4072, 0.4577, 0.406, 0.4902, 0.262, 0.6111, 0.2496, 0.5886, 0.271, 0.568, 0.2185, 0.1235, 0.2337, 0.145, 0.199, 0.1769, 0.1831, 0.1642, 0.199, 0.1769, 0.1754, 0.2142, 0.1563, 0.2059, 0.1831, 0.1642, 0.2676, 0.09507, 0.2545, 0.1355, 0.2337, 0.145, 0.2185, 0.1235, 0.1754, 0.2142, 0.1687, 0.2324, 0.1392, 0.2431, 0.1563, 0.2059, 0.296, 0.09881, 0.2798, 0.1501, 0.2545, 0.1355, 0.2676, 0.09507, 0.1687, 0.2324, 0.1778, 0.2555, 0.1415, 0.2602, 0.1392, 0.2431, 0.3241, 0.1397, 0.2922, 0.1763, 0.2798, 0.1501, 0.296, 0.09881, 0.1778, 0.2555, 0.193, 0.2737, 0.1643, 0.2901, 0.1415, 0.2602, 0.3463, 0.2045, 0.3128, 0.2451, 0.2922, 0.1763, 0.3241, 0.1397, 0.193, 0.2737, 0.2253, 0.3252, 0.1921, 0.3405, 0.1643, 0.2901, 0.3439, 0.3063, 0.4115, 0.3047, 0.3908, 0.3605, 0.325, 0.3827, 0.2288, 0.4951, 0.197, 0.476, 0.2376, 0.3992, 0.2791, 0.4232, 0.4115, 0.3047, 0.4488, 0.3432, 0.4367, 0.3815, 0.3908, 0.3605, 0.2022, 0.564, 0.1822, 0.5441, 0.197, 0.476, 0.2288, 0.4951, 0.4488, 0.3432, 0.488, 0.4028, 0.4565, 0.4246, 0.4367, 0.3815, 0.1982, 0.6207, 0.1636, 0.6305, 0.1822, 0.5441, 0.2022, 0.564, 0.488, 0.4028, 0.4723, 0.4787, 0.4543, 0.473, 0.4565, 0.4246, 0.2149, 0.6588, 0.1992, 0.6832, 0.1636, 0.6305, 0.1982, 0.6207, 0.4723, 0.4787, 0.4568, 0.5081, 0.4419, 0.4864, 0.4543, 0.473, 0.2307, 0.6548, 0.2245, 0.6902, 0.1992, 0.6832, 0.2149, 0.6588, 0.4568, 0.5081, 0.43, 0.5641, 0.4113, 0.548, 0.4419, 0.4864, 0.2799, 0.6599, 0.2715, 0.6974, 0.2245, 0.6902, 0.2307, 0.6548, 0.43, 0.5641, 0.4101, 0.6204, 0.3964, 0.5838, 0.4113, 0.548, 0.3063, 0.6626, 0.3134, 0.7059, 0.2715, 0.6974, 0.2799, 0.6599, 0.4101, 0.6204, 0.385, 0.6347, 0.3803, 0.5922, 0.3964, 0.5838, 0.3212, 0.6443, 0.3372, 0.6777, 0.3134, 0.7059, 0.3063, 0.6626, 0.385, 0.6347, 0.3588, 0.5971, 0.3565, 0.5607, 0.3803, 0.5922, 0.3246, 0.5887, 0.3376, 0.616, 0.3372, 0.6777, 0.3212, 0.6443, 0.3588, 0.5971, 0.3444, 0.5906, 0.3363, 0.5559, 0.3565, 0.5607, 0.3363, 0.5559, 0.3444, 0.5906, 0.3376, 0.616, 0.3246, 0.5887, 0.3692, 0.5555, 0.3865, 0.5596, 0.3803, 0.5922, 0.3565, 0.5607, 0.3212, 0.6443, 0.3033, 0.6321, 0.3138, 0.6041, 0.3246, 0.5887, 0.3865, 0.5596, 0.3994, 0.5513, 0.3964, 0.5838, 0.3803, 0.5922, 0.3063, 0.6626, 0.2904, 0.6452, 0.3033, 0.6321, 0.3212, 0.6443, 0.4138, 0.5269, 0.4113, 0.548, 0.3964, 0.5838, 0.3994, 0.5513, 0.3063, 0.6626, 0.2799, 0.6599, 0.2695, 0.6485, 0.2904, 0.6452, 0.4388, 0.4887, 0.4419, 0.4864, 0.4113, 0.548, 0.4138, 0.5269, 0.2799, 0.6599, 0.2307, 0.6548, 0.2342, 0.6529, 0.2695, 0.6485, 0.4432, 0.461, 0.4543, 0.473, 0.4419, 0.4864, 0.4388, 0.4887, 0.2307, 0.6548, 0.2149, 0.6588, 0.2211, 0.6361, 0.2342, 0.6529, 0.4385, 0.4271, 0.4565, 0.4246, 0.4543, 0.473, 0.4432, 0.461, 0.2149, 0.6588, 0.1982, 0.6207, 0.2144, 0.6033, 0.2211, 0.6361, 0.4127, 0.3945, 0.4367, 0.3815, 0.4565, 0.4246, 0.4385, 0.4271, 0.1982, 0.6207, 0.2022, 0.564, 0.2244, 0.5473, 0.2144, 0.6033, 0.3871, 0.3888, 0.3908, 0.3605, 0.4367, 0.3815, 0.4127, 0.3945, 0.2022, 0.564, 0.2288, 0.4951, 0.2408, 0.5114, 0.2244, 0.5473, 0.3575, 0.4416, 0.325, 0.3827, 0.3908, 0.3605, 0.3871, 0.3888, 0.2288, 0.4951, 0.2791, 0.4232, 0.2797, 0.509, 0.2408, 0.5114, 0.3575, 0.4416, 0.3531, 0.4652, 0.3143, 0.4567, 0.325, 0.3827, 0.3143, 0.4567, 0.2912, 0.519, 0.2797, 0.509, 0.2791, 0.4232, 0.3692, 0.5555, 0.3565, 0.5607, 0.3363, 0.5559, 0.3565, 0.5284, 0.3363, 0.5559, 0.3246, 0.5887, 0.3138, 0.6041, 0.3122, 0.5672, 0.3565, 0.5284, 0.3363, 0.5559, 0.3275, 0.5163, 0.352, 0.4955, 0.3275, 0.5163, 0.3363, 0.5559, 0.3122, 0.5672, 0.3031, 0.5382, 0.3143, 0.4567, 0.3531, 0.4652, 0.352, 0.4955, 0.3275, 0.5163, 0.3031, 0.5382, 0.2912, 0.519, 0.3143, 0.4567, 0.3275, 0.5163, 0.2259, 0.1802, 0.2123, 0.1901, 0.199, 0.1769, 0.2337, 0.145, 0.199, 0.1769, 0.2123, 0.1901, 0.2039, 0.2052, 0.1754, 0.2142, 0.2447, 0.1794, 0.2259, 0.1802, 0.2337, 0.145, 0.2545, 0.1355, 0.1754, 0.2142, 0.2039, 0.2052, 0.2024, 0.2252, 0.1687, 0.2324, 0.259, 0.2034, 0.2447, 0.1794, 0.2545, 0.1355, 0.2798, 0.1501, 0.1687, 0.2324, 0.2024, 0.2252, 0.2179, 0.2452, 0.1778, 0.2555, 0.3128, 0.2451, 0.2832, 0.2719, 0.2643, 0.2077, 0.2922, 0.1763, 0.2196, 0.2525, 0.252, 0.301, 0.2253, 0.3252, 0.193, 0.2737, 0.259, 0.2034, 0.2798, 0.1501, 0.2922, 0.1763, 0.2643, 0.2077, 0.193, 0.2737, 0.1778, 0.2555, 0.2179, 0.2452, 0.2196, 0.2525, 0.3006, 0.3164, 0.2786, 0.3188, 0.267, 0.2857, 0.2832, 0.2719, 0.267, 0.2857, 0.2786, 0.3188, 0.2655, 0.3481, 0.252, 0.301, 0.2643, 0.2077, 0.2832, 0.2719, 0.267, 0.2857, 0.241, 0.23, 0.267, 0.2857, 0.252, 0.301, 0.2196, 0.2525, 0.241, 0.23, 0.2318, 0.2152, 0.259, 0.2034, 0.2643, 0.2077, 0.241, 0.23, 0.2196, 0.2525, 0.2179, 0.2452, 0.2318, 0.2152, 0.241, 0.23, 0.315, 0.3326, 0.3163, 0.3373, 0.3042, 0.3257, 0.3006, 0.3164, 0.2678, 0.3584, 0.266, 0.3821, 0.2647, 0.3775, 0.2655, 0.3481, 0.3174, 0.3636, 0.3199, 0.3716, 0.3163, 0.3373, 0.315, 0.3326, 0.266, 0.3821, 0.2779, 0.4087, 0.2762, 0.4001, 0.2647, 0.3775, 0.2971, 0.3838, 0.3068, 0.3855, 0.3199, 0.3716, 0.3174, 0.3636, 0.2779, 0.4087, 0.2917, 0.3989, 0.2971, 0.3838, 0.2762, 0.4001, 0.292, 0.3645, 0.2938, 0.3713, 0.3068, 0.3855, 0.2971, 0.3838, 0.2917, 0.3989, 0.2938, 0.3713, 0.292, 0.3645, 0.2971, 0.3838, 0.2786, 0.3188, 0.3006, 0.3164, 0.3042, 0.3257, 0.281, 0.3264, 0.2678, 0.3584, 0.2655, 0.3481, 0.2786, 0.3188, 0.281, 0.3264, 0.281, 0.3264, 0.3042, 0.3257, 0.3034, 0.3386, 0.2848, 0.3389, 0.2739, 0.365, 0.2678, 0.3584, 0.281, 0.3264, 0.2848, 0.3389, 0.2938, 0.3713, 0.2931, 0.3686, 0.3064, 0.3781, 0.3068, 0.3855, 0.2889, 0.3936, 0.2931, 0.3686, 0.2938, 0.3713, 0.2917, 0.3989, 0.3068, 0.3855, 0.3064, 0.3781, 0.3146, 0.3683, 0.3199, 0.3716, 0.2798, 0.3991, 0.2889, 0.3936, 0.2917, 0.3989, 0.2779, 0.4087, 0.3199, 0.3716, 0.3146, 0.3683, 0.3115, 0.3441, 0.3163, 0.3373, 0.2716, 0.3798, 0.2798, 0.3991, 0.2779, 0.4087, 0.266, 0.3821, 0.3163, 0.3373, 0.3115, 0.3441, 0.3034, 0.3386, 0.3042, 0.3257, 0.2739, 0.365, 0.2716, 0.3798, 0.266, 0.3821, 0.2678, 0.3584, 0.2931, 0.3686, 0.3115, 0.3441, 0.3146, 0.3683, 0.3064, 0.3781, 0.2798, 0.3991, 0.2716, 0.3798, 0.2931, 0.3686, 0.2889, 0.3936, 0.2931, 0.3686, 0.2848, 0.3389, 0.3034, 0.3386, 0.3115, 0.3441, 0.2739, 0.365, 0.2848, 0.3389, 0.2931, 0.3686, 0.2716, 0.3798, 0.2971, 0.3838, 0.3174, 0.3636, 0.325, 0.3827, 0.3143, 0.4567, 0.2791, 0.4232, 0.2762, 0.4001, 0.2971, 0.3838, 0.3143, 0.4567, 0.3174, 0.3636, 0.315, 0.3326, 0.3226, 0.3159, 0.325, 0.3827, 0.2533, 0.3775, 0.2647, 0.3775, 0.2762, 0.4001, 0.2791, 0.4232, 0.315, 0.3326, 0.3006, 0.3164, 0.3192, 0.2895, 0.3226, 0.3159, 0.2435, 0.3574, 0.2655, 0.3481, 0.2647, 0.3775, 0.2533, 0.3775, 0.3006, 0.3164, 0.2832, 0.2719, 0.3128, 0.2451, 0.3192, 0.2895, 0.2253, 0.3252, 0.252, 0.301, 0.2655, 0.3481, 0.2435, 0.3574, 0.3463, 0.2045, 0.3459, 0.2467, 0.3192, 0.2895, 0.3128, 0.2451, 0.2435, 0.3574, 0.2115, 0.3646, 0.1921, 0.3405, 0.2253, 0.3252, 0.3459, 0.2467, 0.3463, 0.2738, 0.3226, 0.3159, 0.3192, 0.2895, 0.2533, 0.3775, 0.2229, 0.3816, 0.2115, 0.3646, 0.2435, 0.3574, 0.3439, 0.3063, 0.325, 0.3827, 0.3226, 0.3159, 0.3463, 0.2738, 0.2533, 0.3775, 0.2791, 0.4232, 0.2376, 0.3992, 0.2229, 0.3816, 0.259, 0.2034, 0.2318, 0.2152, 0.2292, 0.2114, 0.2523, 0.2005, 0.2292, 0.2114, 0.2318, 0.2152, 0.2179, 0.2452, 0.2171, 0.2368, 0.2447, 0.1794, 0.259, 0.2034, 0.2523, 0.2005, 0.2416, 0.1856, 0.2171, 0.2368, 0.2179, 0.2452, 0.2024, 0.2252, 0.2074, 0.2224, 0.2259, 0.1802, 0.2447, 0.1794, 0.2416, 0.1856, 0.2237, 0.1838, 0.2074, 0.2224, 0.2024, 0.2252, 0.2039, 0.2052, 0.2069, 0.2027, 0.2123, 0.1901, 0.2259, 0.1802, 0.2237, 0.1838, 0.2141, 0.1921, 0.2069, 0.2027, 0.2039, 0.2052, 0.2123, 0.1901, 0.2141, 0.1921, 0.2141, 0.1921, 0.2237, 0.1838, 0.2177, 0.1761, 0.2076, 0.1852, 0.2002, 0.1965, 0.2069, 0.2027, 0.2141, 0.1921, 0.2076, 0.1852, 0.2237, 0.1838, 0.2416, 0.1856, 0.2341, 0.1732, 0.2177, 0.1761, 0.198, 0.2136, 0.2074, 0.2224, 0.2069, 0.2027, 0.2002, 0.1965, 0.2416, 0.1856, 0.2523, 0.2005, 0.245, 0.1869, 0.2341, 0.1732, 0.2081, 0.2264, 0.2171, 0.2368, 0.2074, 0.2224, 0.198, 0.2136, 0.2523, 0.2005, 0.2292, 0.2114, 0.2203, 0.1995, 0.245, 0.1869, 0.2203, 0.1995, 0.2292, 0.2114, 0.2171, 0.2368, 0.2081, 0.2264, 0.2203, 0.1995, 0.2076, 0.1852, 0.2177, 0.1761, 0.245, 0.1869, 0.2002, 0.1965, 0.2076, 0.1852, 0.2203, 0.1995, 0.2081, 0.2264, 0.245, 0.1869, 0.2177, 0.1761, 0.2341, 0.1732, 0.198, 0.2136, 0.2002, 0.1965, 0.2081, 0.2264, 0.352, 0.4955, 0.3531, 0.4652, 0.3572, 0.4665, 0.3581, 0.4906, 0.2889, 0.5257, 0.2912, 0.519, 0.3031, 0.5382, 0.297, 0.5437, 0.3565, 0.5284, 0.352, 0.4955, 0.3581, 0.4906, 0.3644, 0.5157, 0.297, 0.5437, 0.3031, 0.5382, 0.3122, 0.5672, 0.302, 0.5701, 0.3692, 0.5555, 0.3565, 0.5284, 0.3644, 0.5157, 0.3739, 0.5356, 0.302, 0.5701, 0.3122, 0.5672, 0.3138, 0.6041, 0.3028, 0.5976, 0.3531, 0.4652, 0.3575, 0.4416, 0.3605, 0.4437, 0.3572, 0.4665, 0.2785, 0.5146, 0.2797, 0.509, 0.2912, 0.519, 0.2889, 0.5257, 0.3575, 0.4416, 0.3871, 0.3888, 0.3862, 0.4077, 0.3605, 0.4437, 0.2479, 0.524, 0.2408, 0.5114, 0.2797, 0.509, 0.2785, 0.5146, 0.3871, 0.3888, 0.4127, 0.3945, 0.4068, 0.411, 0.3862, 0.4077, 0.2342, 0.5527, 0.2244, 0.5473, 0.2408, 0.5114, 0.2479, 0.524, 0.4127, 0.3945, 0.4385, 0.4271, 0.429, 0.4336, 0.4068, 0.411, 0.2242, 0.5975, 0.2144, 0.6033, 0.2244, 0.5473, 0.2342, 0.5527, 0.4385, 0.4271, 0.4432, 0.461, 0.432, 0.4631, 0.429, 0.4336, 0.2314, 0.6243, 0.2211, 0.6361, 0.2144, 0.6033, 0.2242, 0.5975, 0.4432, 0.461, 0.4388, 0.4887, 0.4301, 0.4848, 0.432, 0.4631, 0.2404, 0.6388, 0.2342, 0.6529, 0.2211, 0.6361, 0.2314, 0.6243, 0.4388, 0.4887, 0.4138, 0.5269, 0.4061, 0.5123, 0.4301, 0.4848, 0.27, 0.6273, 0.2695, 0.6485, 0.2342, 0.6529, 0.2404, 0.6388, 0.4138, 0.5269, 0.3994, 0.5513, 0.3971, 0.5351, 0.4061, 0.5123, 0.2857, 0.6307, 0.2904, 0.6452, 0.2695, 0.6485, 0.27, 0.6273, 0.3994, 0.5513, 0.3865, 0.5596, 0.3864, 0.5408, 0.3971, 0.5351, 0.2958, 0.6193, 0.3033, 0.6321, 0.2904, 0.6452, 0.2857, 0.6307, 0.3865, 0.5596, 0.3692, 0.5555, 0.3739, 0.5356, 0.3864, 0.5408, 0.3028, 0.5976, 0.3138, 0.6041, 0.3033, 0.6321, 0.2958, 0.6193, 0.3864, 0.5408, 0.3739, 0.5356, 0.3784, 0.5296, 0.3871, 0.5335, 0.2973, 0.6, 0.3028, 0.5976, 0.2958, 0.6193, 0.2925, 0.6152, 0.3971, 0.5351, 0.3864, 0.5408, 0.3871, 0.5335, 0.3967, 0.529, 0.2925, 0.6152, 0.2958, 0.6193, 0.2857, 0.6307, 0.2836, 0.6259, 0.4061, 0.5123, 0.3971, 0.5351, 0.3967, 0.529, 0.4069, 0.5129, 0.2836, 0.6259, 0.2857, 0.6307, 0.27, 0.6273, 0.2696, 0.6288, 0.4301, 0.4848, 0.4061, 0.5123, 0.4069, 0.5129, 0.4276, 0.4847, 0.2696, 0.6288, 0.27, 0.6273, 0.2404, 0.6388, 0.2426, 0.6356, 0.432, 0.4631, 0.4301, 0.4848, 0.4276, 0.4847, 0.4297, 0.4647, 0.2426, 0.6356, 0.2404, 0.6388, 0.2314, 0.6243, 0.2339, 0.6228, 0.429, 0.4336, 0.432, 0.4631, 0.4297, 0.4647, 0.4264, 0.4422, 0.2339, 0.6228, 0.2314, 0.6243, 0.2242, 0.5975, 0.2291, 0.6011, 0.4068, 0.411, 0.429, 0.4336, 0.4264, 0.4422, 0.4068, 0.4179, 0.2291, 0.6011, 0.2242, 0.5975, 0.2342, 0.5527, 0.2365, 0.558, 0.3862, 0.4077, 0.4068, 0.411, 0.4068, 0.4179, 0.3889, 0.416, 0.2365, 0.558, 0.2342, 0.5527, 0.2479, 0.524, 0.2488, 0.5337, 0.3605, 0.4437, 0.3862, 0.4077, 0.3889, 0.416, 0.3657, 0.4475, 0.2488, 0.5337, 0.2479, 0.524, 0.2785, 0.5146, 0.2762, 0.5247, 0.3572, 0.4665, 0.3605, 0.4437, 0.3657, 0.4475, 0.3624, 0.4708, 0.2762, 0.5247, 0.2785, 0.5146, 0.2889, 0.5257, 0.2869, 0.5362, 0.3739, 0.5356, 0.3644, 0.5157, 0.3685, 0.5154, 0.3784, 0.5296, 0.299, 0.5758, 0.302, 0.5701, 0.3028, 0.5976, 0.2973, 0.6, 0.3644, 0.5157, 0.3581, 0.4906, 0.3646, 0.4918, 0.3685, 0.5154, 0.293, 0.5539, 0.297, 0.5437, 0.302, 0.5701, 0.299, 0.5758, 0.3581, 0.4906, 0.3572, 0.4665, 0.3624, 0.4708, 0.3646, 0.4918, 0.2869, 0.5362, 0.2889, 0.5257, 0.297, 0.5437, 0.293, 0.5539, 0.3444, 0.5906, 0.3588, 0.5971, 0.3748, 0.6053, 0.3493, 0.6106, 0.3306, 0.6445, 0.3376, 0.616, 0.3444, 0.5906, 0.3493, 0.6106, 0.3588, 0.5971, 0.385, 0.6347, 0.4003, 0.6406, 0.3748, 0.6053, 0.3302, 0.7035, 0.3372, 0.6777, 0.3376, 0.616, 0.3306, 0.6445, 0.385, 0.6347, 0.4101, 0.6204, 0.4239, 0.6231, 0.4003, 0.6406, 0.3047, 0.7277, 0.3134, 0.7059, 0.3372, 0.6777, 0.3302, 0.7035, 0.4101, 0.6204, 0.43, 0.5641, 0.4432, 0.5676, 0.4239, 0.6231, 0.2614, 0.7182, 0.2715, 0.6974, 0.3134, 0.7059, 0.3047, 0.7277, 0.43, 0.5641, 0.4568, 0.5081, 0.4704, 0.5124, 0.4432, 0.5676, 0.2124, 0.7095, 0.2245, 0.6902, 0.2715, 0.6974, 0.2614, 0.7182, 0.4568, 0.5081, 0.4723, 0.4787, 0.4843, 0.4855, 0.4704, 0.5124, 0.1888, 0.7012, 0.1992, 0.6832, 0.2245, 0.6902, 0.2124, 0.7095, 0.4723, 0.4787, 0.488, 0.4028, 0.4949, 0.4129, 0.4843, 0.4855, 0.1592, 0.645, 0.1636, 0.6305, 0.1992, 0.6832, 0.1888, 0.7012, 0.488, 0.4028, 0.4488, 0.3432, 0.468, 0.3547, 0.4949, 0.4129, 0.1701, 0.571, 0.1822, 0.5441, 0.1636, 0.6305, 0.1592, 0.645, 0.4488, 0.3432, 0.4115, 0.3047, 0.4252, 0.3181, 0.468, 0.3547, 0.1921, 0.5005, 0.197, 0.476, 0.1822, 0.5441, 0.1701, 0.571, 0.178, 0.1607, 0.1818, 0.1633, 0.3047, 0.1032, 0.2453, 0.1339, 0.144, 0.2662, 0.1818, 0.1633, 0.178, 0.1607, 0.1673, 0.2249, 0.1452, 0.1442, 0.178, 0.1607, 0.2453, 0.1339, 0.1984, 0.1071, 0.1673, 0.2249, 0.178, 0.1607, 0.1452, 0.1442, 0.1391, 0.1986, 0.1572, 0.1493, 0.1452, 0.1442, 0.1984, 0.1071, 0.1889, 0.1058, 0.1391, 0.1986, 0.1452, 0.1442, 0.1572, 0.1493, 0.1355, 0.1939, 0.2185, 0.1235, 0.1831, 0.1642, 0.1572, 0.1493, 0.1889, 0.1058, 0.1572, 0.1493, 0.1831, 0.1642, 0.1563, 0.2059, 0.1355, 0.1939, 0.2676, 0.09507, 0.2185, 0.1235, 0.1889, 0.1058, 0.2539, 0.06621, 0.1355, 0.1939, 0.1563, 0.2059, 0.1392, 0.2431, 0.1178, 0.2408, 0.296, 0.09881, 0.2676, 0.09507, 0.2539, 0.06621, 0.291, 0.08592, 0.1178, 0.2408, 0.1392, 0.2431, 0.1415, 0.2602, 0.1328, 0.2563, 0.3241, 0.1397, 0.296, 0.09881, 0.291, 0.08592, 0.3236, 0.1327, 0.1328, 0.2563, 0.1415, 0.2602, 0.1643, 0.2901, 0.1602, 0.2872, 0.291, 0.08592, 0.1984, 0.1071, 0.2453, 0.1339, 0.3236, 0.1327, 0.1673, 0.2249, 0.1391, 0.1986, 0.1328, 0.2563, 0.1602, 0.2872, 0.291, 0.08592, 0.2539, 0.06621, 0.1889, 0.1058, 0.1984, 0.1071, 0.1355, 0.1939, 0.1178, 0.2408, 0.1328, 0.2563, 0.1391, 0.1986, 0.3445, 0.1874, 0.3236, 0.1327, 0.2453, 0.1339, 0.3047, 0.1032, 0.1673, 0.2249, 0.1602, 0.2872, 0.1845, 0.3295, 0.144, 0.2662, 0.3463, 0.2045, 0.3241, 0.1397, 0.3236, 0.1327, 0.3445, 0.1874, 0.1602, 0.2872, 0.1643, 0.2901, 0.1921, 0.3405, 0.1845, 0.3295, 0.3459, 0.2467, 0.3473, 0.2264, 0.3487, 0.2648, 0.3463, 0.2738, 0.218, 0.3788, 0.2019, 0.3541, 0.2115, 0.3646, 0.2229, 0.3816, 0.3463, 0.2045, 0.3445, 0.1874, 0.3473, 0.2264, 0.3459, 0.2467, 0.2019, 0.3541, 0.1845, 0.3295, 0.1921, 0.3405, 0.2115, 0.3646, 0.3439, 0.3063, 0.3463, 0.2738, 0.3487, 0.2648, 0.3504, 0.3005, 0.218, 0.3788, 0.2229, 0.3816, 0.2376, 0.3992, 0.2317, 0.4035, 0.3439, 0.3063, 0.3504, 0.3005, 0.4252, 0.3181, 0.4115, 0.3047, 0.1921, 0.5005, 0.2317, 0.4035, 0.2376, 0.3992, 0.197, 0.476, 0.8044, 0.5866, 0.7373, 0.5182, 0.7449, 0.4183, 0.8284, 0.4796, 0.9083, 0.5534, 0.8789, 0.6375, 0.8044, 0.5866, 0.8284, 0.4796, 0.8284, 0.4796, 0.7449, 0.4183, 0.7467, 0.2592, 0.8679, 0.3229, 0.9594, 0.4309, 0.9083, 0.5534, 0.8284, 0.4796, 0.8679, 0.3229, 0.8679, 0.3229, 0.7467, 0.2592, 0.375, 0.05538, 1.139, 0.1421, 1.108, 0.2844, 0.9594, 0.4309, 0.8679, 0.3229, 1.139, 0.1421, 0.1393, 0.1421, 0.375, 0.05538, 0.3047, 0.1032, 0.1818, 0.1633, 0.144, 0.2662, 0.1077, 0.2844, 0.1393, 0.1421, 0.1818, 0.1633, 0.3445, 0.1874, 0.3047, 0.1032, 0.375, 0.05538, 0.3473, 0.2264, 0.1077, 0.2844, 0.144, 0.2662, 0.1845, 0.3295, 0.2019, 0.3541, 0.4949, 0.4129, 0.468, 0.3547, 0.5595, 0.3427, 0.5551, 0.4484, 0.08729, 0.605, 0.1701, 0.571, 0.1592, 0.645, 0.09739, 0.7095, 0.7618, 0.7273, 0.6914, 0.6177, 0.7373, 0.5182, 0.8044, 0.5866, 0.8789, 0.6375, 0.8732, 0.771, 0.7618, 0.7273, 0.8044, 0.5866, 0.4205, 0.7913, 0.4925, 0.6811, 0.5482, 0.7212, 0.5224, 0.8621, 0.2712, 0.9584, 0.2856, 0.8605, 0.4205, 0.7913, 0.5224, 0.8621, 0.5224, 0.8621, 0.5482, 0.7212, 0.6117, 0.7194, 0.6872, 0.8328, 0.8583, 0.9405, 1.271, 0.9584, 0.5224, 0.8621, 0.6872, 0.8328, 0.6872, 0.8328, 0.6117, 0.7194, 0.6914, 0.6177, 0.7618, 0.7273, 0.8732, 0.771, 0.8583, 0.9405, 0.6872, 0.8328, 0.7618, 0.7273, 0.4704, 0.5124, 0.4843, 0.4855, 0.4975, 0.5024, 0.4994, 0.5373, 0.1788, 0.7285, 0.1888, 0.7012, 0.2124, 0.7095, 0.188, 0.7612, 0.4994, 0.5373, 0.4975, 0.5024, 0.5339, 0.5517, 0.5371, 0.6238, 0.143, 0.8021, 0.1788, 0.7285, 0.188, 0.7612, 0.1646, 0.8714, 0.5371, 0.6238, 0.5339, 0.5517, 0.5713, 0.5808, 0.5796, 0.6483, 0.07921, 0.844, 0.143, 0.8021, 0.1646, 0.8714, 0.05532, 0.911, 0.5796, 0.6483, 0.5713, 0.5808, 0.612, 0.5725, 0.6242, 0.6389, 1.002, 0.823, 1.079, 0.844, 1.055, 0.911, 0.9462, 0.8718, 0.6395, 0.504, 0.6686, 0.5558, 0.6242, 0.6389, 0.612, 0.5725, 0.9462, 0.8718, 0.9281, 0.7551, 0.9816, 0.7392, 1.002, 0.823, 0.6914, 0.6177, 0.6117, 0.7194, 0.6242, 0.6389, 0.6686, 0.5558, 0.9462, 0.8718, 0.8583, 0.9405, 0.8732, 0.771, 0.9281, 0.7551, 0.6117, 0.7194, 0.5482, 0.7212, 0.5796, 0.6483, 0.6242, 0.6389, 1.055, 0.911, 1.271, 0.9584, 0.8583, 0.9405, 0.9462, 0.8718, 0.5482, 0.7212, 0.4925, 0.6811, 0.5371, 0.6238, 0.5796, 0.6483, 0.1646, 0.8714, 0.2856, 0.8605, 0.2712, 0.9584, 0.05532, 0.911, 0.4925, 0.6811, 0.4575, 0.5786, 0.4994, 0.5373, 0.5371, 0.6238, 0.188, 0.7612, 0.2531, 0.7452, 0.2856, 0.8605, 0.1646, 0.8714, 0.4432, 0.5676, 0.4704, 0.5124, 0.4994, 0.5373, 0.4575, 0.5786, 0.188, 0.7612, 0.2124, 0.7095, 0.2614, 0.7182, 0.2531, 0.7452, 0.3642, 0.6652, 0.4575, 0.5786, 0.4925, 0.6811, 0.4205, 0.7913, 0.2856, 0.8605, 0.2531, 0.7452, 0.3642, 0.6652, 0.4205, 0.7913, 0.3748, 0.6053, 0.4003, 0.6406, 0.4239, 0.6231, 0.4432, 0.5676, 0.3047, 0.7277, 0.3302, 0.7035, 0.3306, 0.6445, 0.2614, 0.7182, 0.3748, 0.6053, 0.4432, 0.5676, 0.4575, 0.5786, 0.3642, 0.6652, 0.2531, 0.7452, 0.2614, 0.7182, 0.3306, 0.6445, 0.3642, 0.6652, 0.3493, 0.6106, 0.3748, 0.6053, 0.3642, 0.6652, 0.3642, 0.6652, 0.3306, 0.6445, 0.3493, 0.6106, 0.4843, 0.4855, 0.4949, 0.4129, 0.5551, 0.4484, 0.4975, 0.5024, 0.09739, 0.7095, 0.1592, 0.645, 0.1888, 0.7012, 0.1788, 0.7285, 0.5551, 0.4484, 0.5701, 0.4828, 0.5339, 0.5517, 0.4975, 0.5024, 0.143, 0.8021, 0.07919, 0.7459, 0.09739, 0.7095, 0.1788, 0.7285, 0.5701, 0.4828, 0.5966, 0.5012, 0.5713, 0.5808, 0.5339, 0.5517, 0.07921, 0.844, 0.04042, 0.7609, 0.07919, 0.7459, 0.143, 0.8021, 0.6395, 0.504, 0.612, 0.5725, 0.5713, 0.5808, 0.5966, 0.5012, 1.079, 0.844, 1.002, 0.823, 0.9816, 0.7392, 1.04, 0.7609, 0.375, 0.05538, 0.7467, 0.2592, 0.6752, 0.2979, 0.5171, 0.2334, 0.9942, 0.5238, 0.9594, 0.4309, 1.108, 0.2844, 1.111, 0.4867, 0.5595, 0.3427, 0.5171, 0.2334, 0.6752, 0.2979, 0.6299, 0.3308, 0.9942, 0.5238, 1.111, 0.4867, 1.087, 0.605, 1.024, 0.5811, 0.468, 0.3547, 0.4252, 0.3181, 0.5171, 0.2334, 0.5595, 0.3427, 0.1115, 0.4867, 0.1921, 0.5005, 0.1701, 0.571, 0.08729, 0.605, 0.4252, 0.3181, 0.3487, 0.2648, 0.3473, 0.2264, 0.5171, 0.2334, 0.2019, 0.3541, 0.218, 0.3788, 0.1921, 0.5005, 0.1115, 0.4867, 0.3473, 0.2264, 0.375, 0.05538, 0.5171, 0.2334, 0.1115, 0.4867, 0.1077, 0.2844, 0.2019, 0.3541, 0.4252, 0.3181, 0.3504, 0.3005, 0.3487, 0.2648, 0.218, 0.3788, 0.2317, 0.4035, 0.1921, 0.5005, 0.6395, 0.504, 0.6689, 0.4245, 0.7036, 0.4705, 0.6686, 0.5558, 0.9245, 0.645, 0.9702, 0.6423, 0.9816, 0.7392, 0.9281, 0.7551, 0.6914, 0.6177, 0.6686, 0.5558, 0.7036, 0.4705, 0.7373, 0.5182, 0.9245, 0.645, 0.9281, 0.7551, 0.8732, 0.771, 0.8789, 0.6375, 0.6299, 0.3308, 0.6752, 0.2979, 0.7036, 0.4705, 0.6689, 0.4245, 0.9245, 0.645, 0.9942, 0.5238, 1.024, 0.5811, 0.9702, 0.6423, 0.7467, 0.2592, 0.7449, 0.4183, 0.7036, 0.4705, 0.6752, 0.2979, 0.9245, 0.645, 0.9083, 0.5534, 0.9594, 0.4309, 0.9942, 0.5238, 0.7373, 0.5182, 0.7036, 0.4705, 0.7449, 0.4183, 0.9083, 0.5534, 0.9245, 0.645, 0.8789, 0.6375, 0.6019, 0.5206, 0.5966, 0.5162, 0.5956, 0.498, 0.6014, 0.5052, 0.04227, 0.758, 0.03866, 0.7757, 0.03002, 0.7781, 0.03304, 0.7632, 0.6019, 0.5206, 0.6014, 0.5052, 0.6089, 0.4976, 0.6089, 0.5092, 0.02347, 0.7527, 0.03304, 0.7632, 0.03002, 0.7781, 0.02163, 0.7639, 0.6089, 0.5092, 0.6089, 0.4976, 0.6139, 0.4599, 0.6123, 0.4616, 0.02283, 0.7136, 0.02347, 0.7527, 0.02163, 0.7639, 0.02456, 0.716, 0.6123, 0.4616, 0.6139, 0.4599, 0.6238, 0.4149, 0.6249, 0.4087, 0.01824, 0.6653, 0.02283, 0.7136, 0.02456, 0.716, 0.01802, 0.6587, 0.6249, 0.4087, 0.6238, 0.4149, 0.6233, 0.3819, 0.6295, 0.3668, 0.02348, 0.6336, 0.01824, 0.6653, 0.01802, 0.6587, 0.01958, 0.616, 0.6295, 0.3668, 0.6233, 0.3819, 0.6045, 0.3552, 0.6097, 0.3266, 0.0445, 0.6142, 0.02348, 0.6336, 0.01958, 0.616, 0.0422, 0.5846, 0.6233, 0.3819, 0.6296, 0.3982, 0.6141, 0.3798, 0.6045, 0.3552, 0.03281, 0.6353, 0.01471, 0.6462, 0.02348, 0.6336, 0.0445, 0.6142, 0.6238, 0.4149, 0.6285, 0.4224, 0.6296, 0.3982, 0.6233, 0.3819, 0.01471, 0.6462, 0.01194, 0.67, 0.01824, 0.6653, 0.02348, 0.6336, 0.6139, 0.4599, 0.6206, 0.4556, 0.6285, 0.4224, 0.6238, 0.4149, 0.01194, 0.67, 0.01546, 0.7061, 0.02283, 0.7136, 0.01824, 0.6653, 0.6089, 0.4976, 0.6175, 0.4842, 0.6206, 0.4556, 0.6139, 0.4599, 0.01546, 0.7061, 0.0143, 0.7354, 0.02347, 0.7527, 0.02283, 0.7136, 0.6014, 0.5052, 0.6133, 0.4905, 0.6175, 0.4842, 0.6089, 0.4976, 0.0143, 0.7354, 0.01875, 0.7437, 0.03304, 0.7632, 0.02347, 0.7527, 0.6014, 0.5052, 0.5956, 0.498, 0.6077, 0.4843, 0.6133, 0.4905, 0.02717, 0.7401, 0.04227, 0.758, 0.03304, 0.7632, 0.01875, 0.7437, 0.5595, 0.3427, 0.6299, 0.3308, 0.6145, 0.378, 0.5901, 0.3755, 0.03267, 0.6335, 0.02421, 0.5811, 0.08729, 0.605, 0.05736, 0.6375, 0.6299, 0.3308, 0.6097, 0.3266, 0.6045, 0.3552, 0.6145, 0.378, 0.0445, 0.6142, 0.0422, 0.5846, 0.02421, 0.5811, 0.03267, 0.6335, 0.5551, 0.4484, 0.5595, 0.3427, 0.5901, 0.3755, 0.5701, 0.4828, 0.05736, 0.6375, 0.08729, 0.605, 0.09739, 0.7095, 0.07919, 0.7459, 0.5966, 0.5012, 0.5992, 0.4863, 0.5956, 0.498, 0.5966, 0.5162, 0.04227, 0.758, 0.03848, 0.7454, 0.04042, 0.7609, 0.03866, 0.7757, 0.6045, 0.3552, 0.6141, 0.3798, 0.6282, 0.3912, 0.6145, 0.378, 0.01718, 0.6401, 0.03281, 0.6353, 0.0445, 0.6142, 0.03267, 0.6335, 0.6245, 0.4008, 0.6134, 0.4056, 0.6145, 0.378, 0.6282, 0.3912, 0.03267, 0.6335, 0.03056, 0.6608, 0.01958, 0.6513, 0.01718, 0.6401, 0.6244, 0.4338, 0.6134, 0.4056, 0.6245, 0.4008, 0.6215, 0.4262, 0.01958, 0.6513, 0.03056, 0.6608, 0.01466, 0.6831, 0.01906, 0.6773, 0.6158, 0.454, 0.6049, 0.4634, 0.6134, 0.4056, 0.6244, 0.4338, 0.03056, 0.6608, 0.03367, 0.7208, 0.02141, 0.707, 0.01466, 0.6831, 0.5992, 0.4863, 0.6049, 0.4634, 0.6158, 0.454, 0.6089, 0.4703, 0.02141, 0.707, 0.03367, 0.7208, 0.03848, 0.7454, 0.0277, 0.726, 0.5956, 0.498, 0.5992, 0.4863, 0.6089, 0.4703, 0.6077, 0.4843, 0.0277, 0.726, 0.03848, 0.7454, 0.04227, 0.758, 0.02717, 0.7401, 0.5701, 0.4828, 0.6049, 0.4634, 0.5992, 0.4863, 0.5966, 0.5012, 0.03848, 0.7454, 0.03367, 0.7208, 0.07919, 0.7459, 0.04042, 0.7609, 0.5701, 0.4828, 0.5901, 0.3755, 0.6134, 0.4056, 0.6049, 0.4634, 0.03056, 0.6608, 0.05736, 0.6375, 0.07919, 0.7459, 0.03367, 0.7208, 0.5901, 0.3755, 0.6145, 0.378, 0.6134, 0.4056, 0.03056, 0.6608, 0.03267, 0.6335, 0.05736, 0.6375, 0.6077, 0.4843, 0.6089, 0.4703, 0.6176, 0.4719, 0.616, 0.4826, 0.01631, 0.7234, 0.0277, 0.726, 0.02717, 0.7401, 0.01659, 0.7346, 0.6089, 0.4703, 0.6158, 0.454, 0.623, 0.4572, 0.6176, 0.4719, 0.01221, 0.7064, 0.02141, 0.707, 0.0277, 0.726, 0.01631, 0.7234, 0.6158, 0.454, 0.6244, 0.4338, 0.6321, 0.438, 0.623, 0.4572, 0.005233, 0.6827, 0.01466, 0.6831, 0.02141, 0.707, 0.01221, 0.7064, 0.6244, 0.4338, 0.6215, 0.4262, 0.6293, 0.4277, 0.6321, 0.438, 0.01015, 0.6745, 0.01906, 0.6773, 0.01466, 0.6831, 0.005233, 0.6827, 0.6215, 0.4262, 0.6245, 0.4008, 0.6318, 0.4055, 0.6293, 0.4277, 0.01128, 0.652, 0.01958, 0.6513, 0.01906, 0.6773, 0.01015, 0.6745, 0.6245, 0.4008, 0.6282, 0.3912, 0.6363, 0.3968, 0.6318, 0.4055, 0.008237, 0.641, 0.01718, 0.6401, 0.01958, 0.6513, 0.01128, 0.652, 0.6282, 0.3912, 0.6141, 0.3798, 0.623, 0.3882, 0.6363, 0.3968, 0.02287, 0.6398, 0.03281, 0.6353, 0.01718, 0.6401, 0.008237, 0.641, 0.6133, 0.4905, 0.6077, 0.4843, 0.616, 0.4826, 0.6204, 0.4881, 0.01659, 0.7346, 0.02717, 0.7401, 0.01875, 0.7437, 0.009821, 0.7375, 0.6175, 0.4842, 0.6133, 0.4905, 0.6204, 0.4881, 0.6228, 0.4819, 0.009821, 0.7375, 0.01875, 0.7437, 0.0143, 0.7354, 0.007954, 0.7302, 0.6206, 0.4556, 0.6175, 0.4842, 0.6228, 0.4819, 0.6251, 0.455, 0.007954, 0.7302, 0.0143, 0.7354, 0.01546, 0.7061, 0.01013, 0.7031, 0.6285, 0.4224, 0.6206, 0.4556, 0.6251, 0.455, 0.6323, 0.4223, 0.01013, 0.7031, 0.01546, 0.7061, 0.01194, 0.67, 0.007881, 0.6677, 0.6296, 0.3982, 0.6285, 0.4224, 0.6323, 0.4223, 0.6364, 0.4029, 0.007881, 0.6677, 0.01194, 0.67, 0.01471, 0.6462, 0.007011, 0.6468, 0.6141, 0.3798, 0.6296, 0.3982, 0.6364, 0.4029, 0.623, 0.3882, 0.007011, 0.6468, 0.01471, 0.6462, 0.03281, 0.6353, 0.02287, 0.6398, 0.6293, 0.4277, 0.6318, 0.4055, 0.6269, 0.4175, 0.6254, 0.4341, 0.01453, 0.6662, 0.01128, 0.652, 0.01015, 0.6745, 0.01339, 0.6829, 0.6254, 0.4341, 0.6269, 0.4175, 0.6252, 0.4346, 0.6224, 0.4494, 0.01361, 0.6835, 0.01453, 0.6662, 0.01339, 0.6829, 0.01434, 0.6993, 0.6224, 0.4494, 0.6252, 0.4346, 0.622, 0.4489, 0.6204, 0.4638, 0.01483, 0.699, 0.01361, 0.6835, 0.01434, 0.6993, 0.01427, 0.7142, 0.6204, 0.4638, 0.622, 0.4489, 0.62, 0.4515, 0.6181, 0.4688, 0.01683, 0.7026, 0.01483, 0.699, 0.01427, 0.7142, 0.01617, 0.7202, 0.6204, 0.4881, 0.616, 0.4826, 0.6204, 0.4638, 0.6181, 0.4688, 0.01427, 0.7142, 0.01659, 0.7346, 0.009821, 0.7375, 0.01617, 0.7202, 0.6176, 0.4719, 0.6224, 0.4494, 0.6204, 0.4638, 0.616, 0.4826, 0.01427, 0.7142, 0.01434, 0.6993, 0.01631, 0.7234, 0.01659, 0.7346, 0.6176, 0.4719, 0.623, 0.4572, 0.6254, 0.4341, 0.6224, 0.4494, 0.01339, 0.6829, 0.01221, 0.7064, 0.01631, 0.7234, 0.01434, 0.6993, 0.6293, 0.4277, 0.6254, 0.4341, 0.623, 0.4572, 0.6321, 0.438, 0.01221, 0.7064, 0.01339, 0.6829, 0.01015, 0.6745, 0.005233, 0.6827, 0.6363, 0.3968, 0.623, 0.3882, 0.6269, 0.4175, 0.6318, 0.4055, 0.01453, 0.6662, 0.02287, 0.6398, 0.008237, 0.641, 0.01128, 0.652, 0.6364, 0.4029, 0.6252, 0.4346, 0.6269, 0.4175, 0.623, 0.3882, 0.01453, 0.6662, 0.01361, 0.6835, 0.007011, 0.6468, 0.02287, 0.6398, 0.6323, 0.4223, 0.622, 0.4489, 0.6252, 0.4346, 0.6364, 0.4029, 0.01361, 0.6835, 0.01483, 0.699, 0.007881, 0.6677, 0.007011, 0.6468, 0.6251, 0.455, 0.62, 0.4515, 0.622, 0.4489, 0.6323, 0.4223, 0.01483, 0.699, 0.01683, 0.7026, 0.01013, 0.7031, 0.007881, 0.6677, 0.6228, 0.4819, 0.6181, 0.4688, 0.62, 0.4515, 0.6251, 0.455, 0.01683, 0.7026, 0.01617, 0.7202, 0.007954, 0.7302, 0.01013, 0.7031, 0.6204, 0.4881, 0.6181, 0.4688, 0.6228, 0.4819, 0.007954, 0.7302, 0.01617, 0.7202, 0.009821, 0.7375, 0.6295, 0.3668, 0.6097, 0.3266, 0.647, 0.361, 0.6502, 0.3875, 1.004, 0.6007, 1.042, 0.5846, 1.02, 0.616, 0.9964, 0.6234, 0.6249, 0.4087, 0.6295, 0.3668, 0.6502, 0.3875, 0.6345, 0.4146, 0.9964, 0.6234, 1.02, 0.616, 1.018, 0.6587, 1.007, 0.6591, 0.6123, 0.4616, 0.6249, 0.4087, 0.6345, 0.4146, 0.6205, 0.4599, 0.006964, 0.6591, 0.01802, 0.6587, 0.02456, 0.716, 0.01475, 0.7103, 0.6089, 0.5092, 0.6123, 0.4616, 0.6205, 0.4599, 0.6227, 0.5051, 0.01475, 0.7103, 0.02456, 0.716, 0.02163, 0.7639, 0.003146, 0.7524, 0.6019, 0.5206, 0.6089, 0.5092, 0.6227, 0.5051, 0.6248, 0.5195, 1.003, 0.7524, 1.022, 0.7639, 1.03, 0.7781, 0.9968, 0.7645, 0.5966, 0.5162, 0.6019, 0.5206, 0.6248, 0.5195, 0.6206, 0.5224, 0.9968, 0.7645, 1.03, 0.7781, 1.039, 0.7757, 1.002, 0.7701, 0.6248, 0.5195, 0.6502, 0.3875, 0.647, 0.361, 0.6206, 0.5224, 1.004, 0.6007, 0.9964, 0.6234, 0.9968, 0.7645, 1.002, 0.7701, 0.6248, 0.5195, 0.6227, 0.5051, 0.6345, 0.4146, 0.6502, 0.3875, 1.007, 0.6591, 1.003, 0.7524, 0.9968, 0.7645, 0.9964, 0.6234, 0.6227, 0.5051, 0.6205, 0.4599, 0.6345, 0.4146, 0.006964, 0.6591, 0.01475, 0.7103, 0.003146, 0.7524, 0.6395, 0.504, 0.5966, 0.5012, 0.5966, 0.5162, 0.6206, 0.5224, 1.039, 0.7757, 1.04, 0.7609, 0.9816, 0.7392, 1.002, 0.7701, 0.6395, 0.504, 0.6206, 0.5224, 0.647, 0.361, 0.6689, 0.4245, 1.004, 0.6007, 1.002, 0.7701, 0.9816, 0.7392, 0.9702, 0.6423, 0.6299, 0.3308, 0.6689, 0.4245, 0.647, 0.361, 0.6097, 0.3266, 1.004, 0.6007, 0.9702, 0.6423, 1.024, 0.5811, 1.042, 0.5846])
me_suzanne.materials.append(mat_material_002)
me_suzanne.use_remesh_preserve_volume = False
me_suzanne.use_remesh_preserve_attributes = False
me_suzanne.use_mirror_vertex_groups = False
me_suzanne.update()
me_cube = bpy.data.meshes.new('Cube')
me_cube.from_pydata([(1.0, 1.0, -1.0), (1.0, -1.0, -1.0), (-1.0, -1.0, -1.0), (-1.0, 1.0, -1.0), (1.0, 1.0, 1.0), (1.0, -1.0, 1.0), (-1.0, -1.0, 1.0), (-1.0, 1.0, 1.0)], [], [(0, 1, 2, 3), (4, 7, 6, 5), (0, 4, 5, 1), (1, 5, 6, 2), (2, 6, 7, 3), (4, 0, 3, 7)])
me_cube.materials.append(mat_material)
me_cube.use_remesh_preserve_volume = False
me_cube.use_remesh_preserve_attributes = False
me_cube.use_mirror_vertex_groups = False
me_cube.update()

# ---- objects
ob_suzanne = bpy.data.objects.new('Suzanne', me_suzanne)
ob_cube = bpy.data.objects.new('Cube', me_cube)
ob_lamp = bpy.data.objects.new('Lamp', light_lamp)
ob_camera = bpy.data.objects.new('Camera', cam_camera)

# ---- transforms, parenting, visibility, modifiers, constraints
ob_suzanne.location = (3.103, 0.0, 1.591)
ob_suzanne.lineart.crease_threshold = 0.0
ob_cube.location = (0.0, 0.0, 0.0)
ob_cube.lock_rotations_4d = False
ob_cube.empty_display_type = 'ARROWS'
ob_cube.lineart.crease_threshold = 0.0
ob_lamp.location = (4.076, 1.005, 5.904)
ob_lamp.rotation_euler = (0.6503, 0.05522, 1.866)
ob_lamp.lock_rotations_4d = False
ob_lamp.empty_display_type = 'ARROWS'
ob_lamp.color = (0.0, 0.0, 0.0, 0.0)
ob_lamp.lineart.crease_threshold = 0.0
ob_camera.location = (7.481, -6.508, 5.344)
ob_camera.rotation_euler = (1.109, 0.01082, 0.8149)
ob_camera.lock_rotations_4d = False
ob_camera.empty_display_type = 'ARROWS'
ob_camera.color = (0.0, 0.0, 0.0, 0.0)
ob_camera.display_type = 'WIRE'
ob_camera.lineart.crease_threshold = 0.0

# ---- collection membership
col_collection_1.objects.link(ob_suzanne)
col_collection_1.objects.link(ob_cube)
col_collection_1.objects.link(ob_lamp)
col_collection_1.objects.link(ob_camera)

# ---- scene / render settings (as saved in the file)
scene.camera = ob_camera
scene.frame_start = 1; scene.frame_end = 250; scene.frame_set(1)
scene.render.engine = 'BLENDER_EEVEE_NEXT'
scene.render.resolution_percentage = 50
scene.render.dither_intensity = 0.0
scene.cycles.use_denoising = False
scene.cycles.samples = 10
scene.cycles.sampling_pattern = 'TABULATED_SOBOL'
scene.cycles.light_sampling_threshold = 0.0
scene.cycles.use_adaptive_sampling = False
scene.cycles.use_light_tree = False
scene.cycles.blur_glossy = 0.0
scene.cycles.pixel_filter_type = 'GAUSSIAN'
scene.cycles.sample_clamp_indirect = 0.0
scene.view_settings.view_transform = 'Standard'
bpy.context.view_layer.update()
